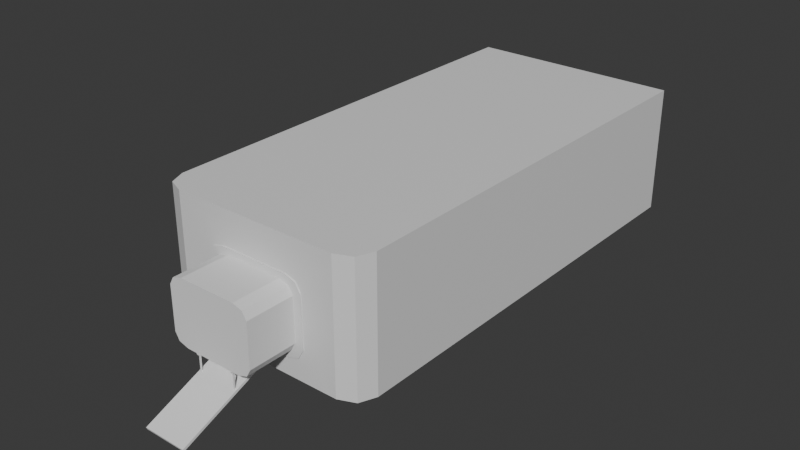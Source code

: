 # Source: entrance.blend  (saved by Blender 4.3.34; exported with 4.5.12 LTS)
import bpy
from mathutils import Matrix  # noqa: F401  (used for matrix-valued properties, if any)

bpy.ops.wm.read_factory_settings(use_empty=True)
scene = bpy.context.scene
scene.name = 'Scene'

# ---- collections
col_collection = bpy.data.collections.new('Collection'); scene.collection.children.link(col_collection)

# ---- materials (node trees are filled in below, after node groups)
mat_material_005 = bpy.data.materials.new('Material.005')
mat_material = bpy.data.materials.new('Material')
mat_material_003 = bpy.data.materials.new('Material.003')
mat_material_004 = bpy.data.materials.new('Material.004')
mat_material_001 = bpy.data.materials.new('Material.001')
mat_material_002 = bpy.data.materials.new('Material.002')

# ---- material node trees
mat_material_005.use_nodes = True; mat_material_005.node_tree.nodes.clear()
_N = mat_material_005.node_tree.nodes; _L = mat_material_005.node_tree.links
n0 = _N.new('ShaderNodeBsdfPrincipled'); n0.name = 'Principled BSDF'; n0.location = (10, 300)
n1 = _N.new('ShaderNodeOutputMaterial'); n1.name = 'Material Output'; n1.location = (300, 300)
_L.new(n0.outputs[0], n1.inputs[0])
n1.is_active_output = True
mat_material.use_nodes = True; mat_material.node_tree.nodes.clear()
_N = mat_material.node_tree.nodes; _L = mat_material.node_tree.links
n0 = _N.new('ShaderNodeBsdfPrincipled'); n0.name = 'Principled BSDF'; n0.location = (10, 300)
n1 = _N.new('ShaderNodeOutputMaterial'); n1.name = 'Material Output'; n1.location = (300, 300)
_L.new(n0.outputs[0], n1.inputs[0])
n1.is_active_output = True
mat_material_003.use_nodes = True; mat_material_003.node_tree.nodes.clear()
_N = mat_material_003.node_tree.nodes; _L = mat_material_003.node_tree.links
n0 = _N.new('ShaderNodeBsdfPrincipled'); n0.name = 'Principled BSDF'; n0.location = (10, 300)
n1 = _N.new('ShaderNodeOutputMaterial'); n1.name = 'Material Output'; n1.location = (300, 300)
_L.new(n0.outputs[0], n1.inputs[0])
n1.is_active_output = True
mat_material_004.use_nodes = True; mat_material_004.node_tree.nodes.clear()
_N = mat_material_004.node_tree.nodes; _L = mat_material_004.node_tree.links
n0 = _N.new('ShaderNodeBsdfPrincipled'); n0.name = 'Principled BSDF'; n0.location = (10, 300)
n1 = _N.new('ShaderNodeOutputMaterial'); n1.name = 'Material Output'; n1.location = (300, 300)
_L.new(n0.outputs[0], n1.inputs[0])
n1.is_active_output = True
mat_material_001.use_nodes = True; mat_material_001.node_tree.nodes.clear()
_N = mat_material_001.node_tree.nodes; _L = mat_material_001.node_tree.links
n0 = _N.new('ShaderNodeBsdfPrincipled'); n0.name = 'Principled BSDF'; n0.location = (10, 300)
n1 = _N.new('ShaderNodeOutputMaterial'); n1.name = 'Material Output'; n1.location = (300, 300)
_L.new(n0.outputs[0], n1.inputs[0])
n1.is_active_output = True
mat_material_002.use_nodes = True; mat_material_002.node_tree.nodes.clear()
_N = mat_material_002.node_tree.nodes; _L = mat_material_002.node_tree.links
n0 = _N.new('ShaderNodeBsdfPrincipled'); n0.name = 'Principled BSDF'; n0.location = (10, 300)
n1 = _N.new('ShaderNodeOutputMaterial'); n1.name = 'Material Output'; n1.location = (300, 300)
_L.new(n0.outputs[0], n1.inputs[0])
n1.is_active_output = True

# ---- world
world_world = bpy.data.worlds.new('World'); scene.world = world_world
world_world.use_nodes = True; world_world.node_tree.nodes.clear()
_N = world_world.node_tree.nodes; _L = world_world.node_tree.links
n0 = _N.new('ShaderNodeOutputWorld'); n0.name = 'World Output'; n0.location = (300, 300)
n1 = _N.new('ShaderNodeBackground'); n1.name = 'Background'; n1.location = (10, 300)
n1.inputs[0].default_value = (0.05088, 0.05088, 0.05088, 1.0)
_L.new(n1.outputs[0], n0.inputs[0])
n0.is_active_output = True
world_world.color = (0.05088, 0.05088, 0.05088)
world_world.sun_shadow_jitter_overblur = 0.0

# ---- meshes
me_cube_004 = bpy.data.meshes.new('Cube.004')
me_cube_004.from_pydata([(-1.0, -1.0, -0.6728), (-0.6728, -1.0, -1.0), (-0.9042, -1.0, -0.9042), (-0.6728, -1.0, 1.0), (-1.0, -1.0, 0.6728), (-0.9042, -1.0, 0.9042), (-0.6728, 1.0, -1.0), (-1.0, 1.0, -0.6728), (-0.9042, 1.0, -0.9042), (-1.0, 1.0, 0.6728), (-0.6728, 1.0, 1.0), (-0.9042, 1.0, 0.9042), (0.6728, -1.0, -1.0), (1.0, -1.0, -0.6728), (0.9042, -1.0, -0.9042), (1.0, -1.0, 0.6728), (0.6728, -1.0, 1.0), (0.9042, -1.0, 0.9042), (1.0, 1.0, -0.6728), (0.6728, 1.0, -1.0), (0.9042, 1.0, -0.9042), (0.6728, 1.0, 1.0), (1.0, 1.0, 0.6728), (0.9042, 1.0, 0.9042)], [], [(12, 14, 13, 15, 17, 16, 3, 5, 4, 0, 2, 1), (18, 22, 15, 13), (21, 10, 3, 16), (0, 4, 9, 7), (6, 8, 7, 9, 11, 10, 21, 23, 22, 18, 20, 19), (6, 1, 2, 8), (8, 2, 0, 7), (3, 10, 11, 5), (5, 11, 9, 4), (12, 19, 20, 14), (14, 20, 18, 13), (21, 16, 17, 23), (23, 17, 15, 22), (6, 19, 12, 1)])
_uv = me_cube_004.uv_layers.new(name='UVMap')
_uv.uv.foreach_set('vector', [0.375, 0.7909, 0.387, 0.762, 0.4159, 0.75, 0.5841, 0.75, 0.613, 0.762, 0.625, 0.7909, 0.625, 0.9591, 0.613, 0.988, 0.5841, 1.0, 0.4159, 1.0, 0.387, 0.988, 0.375, 0.9591, 0.4159, 0.5, 0.5841, 0.5, 0.5841, 0.75, 0.4159, 0.75, 0.6659, 0.5, 0.8341, 0.5, 0.8341, 0.75, 0.6659, 0.75, 0.4159, 0.0, 0.5841, 0.0, 0.5841, 0.25, 0.4159, 0.25, 0.375, 0.2909, 0.387, 0.262, 0.4159, 0.25, 0.5841, 0.25, 0.613, 0.262, 0.625, 0.2909, 0.625, 0.4591, 0.613, 0.488, 0.5841, 0.5, 0.4159, 0.5, 0.387, 0.488, 0.375, 0.4591, 0.1659, 0.5, 0.1659, 0.75, 0.125, 0.75, 0.125, 0.5, 0.375, 0.25, 0.375, 0.0, 0.4159, 0.0, 0.4159, 0.25, 0.8341, 0.75, 0.8341, 0.5, 0.875, 0.5, 0.875, 0.75, 0.625, 0.0, 0.625, 0.25, 0.5841, 0.25, 0.5841, 0.0, 0.3341, 0.75, 0.3341, 0.5, 0.375, 0.5, 0.375, 0.75, 0.375, 0.75, 0.375, 0.5, 0.4159, 0.5, 0.4159, 0.75, 0.6659, 0.5, 0.6659, 0.75, 0.625, 0.75, 0.625, 0.5, 0.625, 0.5, 0.625, 0.75, 0.5841, 0.75, 0.5841, 0.5, 0.1659, 0.5, 0.3341, 0.5, 0.3341, 0.75, 0.1659, 0.75])
me_cube_004.update()
me_cube_005 = bpy.data.meshes.new('Cube.005')
me_cube_005.from_pydata([(-2.372, -2.055, -1.572), (-1.596, -2.055, -2.154), (-2.145, -2.055, -1.983), (-1.596, -2.055, 1.404), (-2.372, -2.055, 0.8224), (-2.145, -2.055, 1.234), (-1.596, -2.0, -2.154), (-2.372, -2.0, -1.572), (-2.145, -2.0, -1.983), (-2.372, -2.0, 0.8224), (-1.596, -2.0, 1.404), (-2.145, -2.0, 1.234), (1.596, -2.055, -2.154), (2.372, -2.055, -1.572), (2.145, -2.055, -1.983), (2.372, -2.055, 0.8224), (1.596, -2.055, 1.404), (2.145, -2.055, 1.234), (2.372, -2.0, -1.572), (1.596, -2.0, -2.154), (2.145, -2.0, -1.983), (1.596, -2.0, 1.404), (2.372, -2.0, 0.8224), (2.145, -2.0, 1.234), (2.0, -2.055, -1.384), (1.346, -2.055, -1.875), (1.808, -2.055, -1.731), (1.808, -2.055, 0.9815), (1.346, -2.055, 1.125), (-2.0, -2.055, -1.384), (-1.808, -2.055, -1.731), (-1.944, -2.055, -1.485), (-2.0, -2.055, 0.6345), (-1.808, -2.055, 0.9815), (2.0, -2.055, 0.6345), (1.944, -2.055, 0.7359), (-1.346, -2.055, -1.875), (-1.346, -2.055, 1.125), (-2.0, -2.0, -1.384), (-1.346, -2.0, -1.875), (-1.808, -2.0, -1.731), (-1.808, -2.0, 0.9815), (-1.346, -2.0, 1.125), (-1.484, -2.0, 1.082), (1.808, -2.0, -1.731), (2.0, -2.0, -1.384), (-2.0, -2.0, 0.6345), (1.484, -2.0, -1.832), (2.0, -2.0, 0.6345), (1.808, -2.0, 0.9815), (1.346, -2.0, -1.875), (1.346, -2.0, 1.125)], [], [(30, 31, 0, 2, 1, 12, 14, 13, 15, 35, 34, 24, 26, 25, 36), (35, 15, 17, 16, 3, 5, 4, 0, 31, 29, 32, 33, 37, 28, 27), (18, 22, 15, 13), (21, 10, 3, 16), (0, 4, 9, 7), (43, 10, 21, 23, 22, 18, 20, 19, 47, 44, 45, 48, 49, 51, 42), (19, 6, 8, 7, 9, 11, 10, 43, 41, 46, 38, 40, 39, 50, 47), (6, 1, 2, 8), (8, 2, 0, 7), (3, 10, 11, 5), (5, 11, 9, 4), (12, 19, 20, 14), (14, 20, 18, 13), (21, 16, 17, 23), (23, 17, 15, 22), (6, 19, 12, 1), (45, 24, 34, 48), (28, 37, 42, 51), (46, 32, 29, 38), (40, 30, 36, 39), (29, 31, 30, 40, 38), (37, 33, 41, 43, 42), (33, 32, 46, 41), (50, 25, 26, 44, 47), (24, 45, 44, 26), (27, 28, 51, 49), (35, 27, 49, 48, 34), (39, 36, 25, 50)])
me_cube_005.polygons.foreach_set('material_index', [1, 1, 0, 0, 0, 0, 0, 0, 0, 0, 0, 0, 0, 0, 0, 0, 0, 0, 0, 0, 0, 0, 0, 0, 0, 0, 0, 0])
_uv = me_cube_005.uv_layers.new(name='UVMap')
_uv.uv.foreach_set('vector', [0.4047, 0.9703, 0.422, 0.9774, 0.4159, 1.0, 0.387, 0.988, 0.375, 0.9591, 0.375, 0.7909, 0.387, 0.762, 0.4159, 0.75, 0.5841, 0.75, 0.578, 0.7726, 0.5709, 0.7696, 0.4291, 0.7696, 0.4047, 0.7797, 0.3946, 0.8041, 0.3946, 0.9459, 0.578, 0.7726, 0.5841, 0.75, 0.613, 0.762, 0.625, 0.7909, 0.625, 0.9591, 0.613, 0.988, 0.5841, 1.0, 0.4159, 1.0, 0.422, 0.9774, 0.4291, 0.9804, 0.5709, 0.9804, 0.5953, 0.9703, 0.6054, 0.9459, 0.6054, 0.8041, 0.5953, 0.7797, 0.4159, 0.5, 0.5841, 0.5, 0.5841, 0.75, 0.4159, 0.75, 0.6659, 0.5, 0.8341, 0.5, 0.8341, 0.75, 0.6659, 0.75, 0.4159, 0.0, 0.5841, 0.0, 0.5841, 0.25, 0.4159, 0.25, 0.6024, 0.2968, 0.625, 0.2909, 0.625, 0.4591, 0.613, 0.488, 0.5841, 0.5, 0.4159, 0.5, 0.387, 0.488, 0.375, 0.4591, 0.3976, 0.4532, 0.4047, 0.4703, 0.4291, 0.4804, 0.5709, 0.4804, 0.5953, 0.4703, 0.6054, 0.4459, 0.6054, 0.3041, 0.375, 0.4591, 0.375, 0.2909, 0.387, 0.262, 0.4159, 0.25, 0.5841, 0.25, 0.613, 0.262, 0.625, 0.2909, 0.6024, 0.2968, 0.5953, 0.2797, 0.5709, 0.2696, 0.4291, 0.2696, 0.4047, 0.2797, 0.3946, 0.3041, 0.3946, 0.4459, 0.3976, 0.4532, 0.1659, 0.5, 0.1659, 0.75, 0.125, 0.75, 0.125, 0.5, 0.375, 0.25, 0.375, 0.0, 0.4159, 0.0, 0.4159, 0.25, 0.8341, 0.75, 0.8341, 0.5, 0.875, 0.5, 0.875, 0.75, 0.625, 0.0, 0.625, 0.25, 0.5841, 0.25, 0.5841, 0.0, 0.3341, 0.75, 0.3341, 0.5, 0.375, 0.5, 0.375, 0.75, 0.375, 0.75, 0.375, 0.5, 0.4159, 0.5, 0.4159, 0.75, 0.6659, 0.5, 0.6659, 0.75, 0.625, 0.75, 0.625, 0.5, 0.625, 0.5, 0.625, 0.75, 0.5841, 0.75, 0.5841, 0.5, 0.1659, 0.5, 0.3341, 0.5, 0.3341, 0.75, 0.1659, 0.75, 0.4159, 0.6752, 0.4159, 0.677, 0.5841, 0.677, 0.5841, 0.6752, 0.6659, 0.677, 0.8341, 0.677, 0.8341, 0.6752, 0.6659, 0.6752, 0.5841, 0.07483, 0.5841, 0.07301, 0.4159, 0.07301, 0.4159, 0.07483, 0.125, 0.6752, 0.125, 0.677, 0.1659, 0.677, 0.1659, 0.6752, 0.4159, 0.07301, 0.404, 0.07301, 0.375, 0.07301, 0.375, 0.07483, 0.4159, 0.07483, 0.8341, 0.677, 0.875, 0.677, 0.875, 0.6752, 0.8463, 0.6752, 0.8341, 0.6752, 0.625, 0.07301, 0.5841, 0.07301, 0.5841, 0.07483, 0.625, 0.07483, 0.3341, 0.6752, 0.3341, 0.677, 0.375, 0.677, 0.375, 0.6752, 0.3463, 0.6752, 0.4159, 0.677, 0.4159, 0.6752, 0.375, 0.6752, 0.375, 0.677, 0.625, 0.677, 0.6659, 0.677, 0.6659, 0.6752, 0.625, 0.6752, 0.596, 0.677, 0.625, 0.677, 0.625, 0.6752, 0.5841, 0.6752, 0.5841, 0.677, 0.1659, 0.6752, 0.1659, 0.677, 0.3341, 0.677, 0.3341, 0.6752])
me_cube_005.materials.append(mat_material_005)
me_cube_005.materials.append(mat_material)
me_cube_005.update()
me_cube_007 = bpy.data.meshes.new('Cube.007')
me_cube_007.from_pydata([(-1.0, -4.102, -2.878), (-1.0, -4.148, -2.767), (-1.0, -1.979, -2.0), (-1.0, -2.025, -1.889), (1.0, -4.102, -2.878), (1.0, -4.148, -2.767), (1.0, -1.979, -2.0), (1.0, -2.025, -1.889), (-1.0, -5.122, -3.3), (-1.0, -5.168, -3.189), (1.0, -5.168, -3.189), (1.0, -5.122, -3.3), (-1.0, -6.739, -3.969), (-1.0, -6.785, -3.858), (1.0, -6.785, -3.858), (1.0, -6.739, -3.969)], [], [(2, 3, 7, 6), (2, 6, 4, 11, 15, 12, 8, 0), (6, 7, 5, 10, 14, 15, 11, 4), (1, 3, 2, 0, 8, 12, 13, 9), (15, 14, 13, 12), (1, 9, 13, 14, 10, 5, 7, 3)])
_uv = me_cube_007.uv_layers.new(name='UVMap')
_uv.uv.foreach_set('vector', [0.375, 0.25, 0.625, 0.25, 0.625, 0.5, 0.375, 0.5, 0.125, 0.5, 0.375, 0.5, 0.375, 0.75, 0.375, 0.75, 0.375, 0.75, 0.125, 0.75, 0.125, 0.75, 0.125, 0.75, 0.375, 0.5, 0.625, 0.5, 0.625, 0.75, 0.625, 0.75, 0.625, 0.75, 0.375, 0.75, 0.375, 0.75, 0.375, 0.75, 0.625, 0.0, 0.625, 0.25, 0.375, 0.25, 0.375, 0.0, 0.375, 0.0, 0.375, 0.0, 0.625, 0.0, 0.625, 0.0, 0.375, 0.75, 0.625, 0.75, 0.625, 1.0, 0.375, 1.0, 0.875, 0.75, 0.625, 0.0, 0.625, 0.0, 0.625, 0.75, 0.625, 0.75, 0.625, 0.75, 0.625, 0.5, 0.875, 0.5])
me_cube_007.update()
me_cube_011 = bpy.data.meshes.new('Cube.011')
me_cube_011.from_pydata([(0.8636, -2.512, -1.329), (0.8563, -3.737, -1.842), (0.8628, -2.547, -1.246), (0.8555, -3.772, -1.759), (0.9536, -2.513, -1.329), (0.9463, -3.738, -1.842), (0.9528, -2.547, -1.246), (0.9455, -3.773, -1.759), (0.8647, -2.227, -1.113), (0.8655, -2.193, -1.196), (0.9547, -2.228, -1.112), (0.9555, -2.193, -1.195), (0.8535, -4.212, -2.041), (0.8527, -4.247, -1.958), (0.9427, -4.248, -1.957), (0.9434, -4.213, -2.04), (0.8713, -4.16, -2.771), (0.8713, -4.16, -1.959), (0.8713, -4.106, -2.771), (0.8713, -4.106, -1.959), (0.9253, -4.16, -2.771), (0.9253, -4.16, -1.959), (0.9253, -4.106, -2.771), (0.9253, -4.106, -1.959), (0.8829, -2.294, -2.001), (0.8829, -2.294, -1.189), (0.8829, -2.24, -2.001), (0.8829, -2.24, -1.189), (0.9369, -2.294, -2.001), (0.9369, -2.294, -1.189), (0.9369, -2.24, -2.001), (0.9369, -2.24, -1.189), (0.8794, -3.177, -2.379), (0.8794, -3.177, -1.544), (0.8794, -3.123, -2.379), (0.8794, -3.123, -1.544), (0.9334, -3.177, -2.379), (0.9334, -3.177, -1.544), (0.9334, -3.123, -2.379), (0.9334, -3.123, -1.544)], [], [(2, 3, 7, 6, 10, 8), (6, 7, 5, 4, 11, 10), (4, 5, 1, 0, 9, 11), (1, 5, 15, 12), (8, 10, 11, 9), (0, 1, 3, 2, 8, 9), (14, 13, 12, 15), (5, 7, 14, 15), (7, 3, 13, 14), (3, 1, 12, 13), (16, 17, 19, 18), (18, 19, 23, 22), (22, 23, 21, 20), (20, 21, 17, 16), (18, 22, 20, 16), (23, 19, 17, 21), (24, 25, 27, 26), (26, 27, 31, 30), (30, 31, 29, 28), (28, 29, 25, 24), (26, 30, 28, 24), (31, 27, 25, 29), (32, 33, 35, 34), (34, 35, 39, 38), (38, 39, 37, 36), (36, 37, 33, 32), (34, 38, 36, 32), (39, 35, 33, 37)])
me_cube_011.polygons.foreach_set('material_index', [0, 0, 0, 0, 0, 0, 0, 0, 0, 0, 1, 1, 1, 1, 0, 0, 1, 1, 1, 1, 0, 0, 1, 1, 1, 1, 0, 0])
_uv = me_cube_011.uv_layers.new(name='UVMap')
_uv.uv.foreach_set('vector', [0.375, 0.25, 0.625, 0.25, 0.625, 0.5, 0.375, 0.5, 0.375, 0.5, 0.375, 0.25, 0.375, 0.5, 0.625, 0.5, 0.625, 0.75, 0.375, 0.75, 0.375, 0.75, 0.375, 0.5, 0.375, 0.75, 0.625, 0.75, 0.625, 1.0, 0.375, 1.0, 0.375, 1.0, 0.375, 0.75, 0.625, 1.0, 0.625, 0.75, 0.625, 0.75, 0.625, 1.0, 0.125, 0.5, 0.375, 0.5, 0.375, 0.75, 0.125, 0.75, 0.375, 0.0, 0.625, 0.0, 0.625, 0.25, 0.375, 0.25, 0.375, 0.25, 0.375, 0.0, 0.625, 0.5, 0.875, 0.5, 0.875, 0.75, 0.625, 0.75, 0.625, 0.75, 0.625, 0.5, 0.625, 0.5, 0.625, 0.75, 0.625, 0.5, 0.625, 0.25, 0.625, 0.25, 0.625, 0.5, 0.625, 0.25, 0.625, 0.0, 0.625, 0.0, 0.625, 0.25, 0.375, 0.0, 0.625, 0.0, 0.625, 0.25, 0.375, 0.25, 0.375, 0.25, 0.625, 0.25, 0.625, 0.5, 0.375, 0.5, 0.375, 0.5, 0.625, 0.5, 0.625, 0.75, 0.375, 0.75, 0.375, 0.75, 0.625, 0.75, 0.625, 1.0, 0.375, 1.0, 0.125, 0.5, 0.375, 0.5, 0.375, 0.75, 0.125, 0.75, 0.625, 0.5, 0.875, 0.5, 0.875, 0.75, 0.625, 0.75, 0.375, 0.0, 0.625, 0.0, 0.625, 0.25, 0.375, 0.25, 0.375, 0.25, 0.625, 0.25, 0.625, 0.5, 0.375, 0.5, 0.375, 0.5, 0.625, 0.5, 0.625, 0.75, 0.375, 0.75, 0.375, 0.75, 0.625, 0.75, 0.625, 1.0, 0.375, 1.0, 0.125, 0.5, 0.375, 0.5, 0.375, 0.75, 0.125, 0.75, 0.625, 0.5, 0.875, 0.5, 0.875, 0.75, 0.625, 0.75, 0.375, 0.0, 0.625, 0.0, 0.625, 0.25, 0.375, 0.25, 0.375, 0.25, 0.625, 0.25, 0.625, 0.5, 0.375, 0.5, 0.375, 0.5, 0.625, 0.5, 0.625, 0.75, 0.375, 0.75, 0.375, 0.75, 0.625, 0.75, 0.625, 1.0, 0.375, 1.0, 0.125, 0.5, 0.375, 0.5, 0.375, 0.75, 0.125, 0.75, 0.625, 0.5, 0.875, 0.5, 0.875, 0.75, 0.625, 0.75])
me_cube_011.materials.append(mat_material_003)
me_cube_011.materials.append(mat_material_004)
me_cube_011.update()
me_cube_001 = bpy.data.meshes.new('Cube.001')
me_cube_001.from_pydata([(1.808, 19.41, -1.731), (1.346, 19.41, -1.875), (1.346, 15.88, -1.875), (1.808, 15.88, -1.731), (-1.808, 19.41, -1.731), (-1.346, 19.41, -1.875), (-1.808, 15.88, -1.731), (-1.346, 15.88, -1.875), (-2.145, 18.76, -2.041), (-2.145, 18.76, 1.292), (-2.145, 19.21, -2.041), (-2.145, 19.21, 1.292), (2.228, 18.76, -2.041), (2.228, 18.76, 1.292), (2.228, 19.21, -2.041), (2.228, 19.21, 1.292), (-5.0, 19.41, -3.0), (-5.0, 19.41, 3.0), (5.0, 19.41, -3.0), (5.0, 19.41, 3.0), (-3.916, -2.0, -3.0), (-5.0, -0.9158, -3.0), (-4.682, -1.682, -3.0), (-5.0, -0.9158, 3.0), (-3.916, -2.0, 3.0), (-4.682, -1.682, 3.0), (5.0, -0.9158, -3.0), (3.916, -2.0, -3.0), (4.682, -1.682, -3.0), (3.916, -2.0, 3.0), (5.0, -0.9158, 3.0), (4.682, -1.682, 3.0), (-1.346, -2.0, 1.125), (2.0, -2.0, 0.6345), (2.0, -2.0, -1.384), (1.346, -2.0, 1.125), (1.808, -2.0, 0.9815), (-2.0, -2.0, -1.384), (-2.0, -2.0, 0.6345), (-1.808, -2.0, -1.731), (-1.808, -2.0, 0.9815), (1.808, -2.0, -1.731), (1.346, -2.0, -1.875), (-1.346, -2.0, -1.875), (-2.0, 19.41, 0.6345), (-1.808, 19.41, 0.9815), (1.346, 19.41, 1.125), (-1.346, 19.41, 1.125), (-1.808, 19.41, -1.731), (-2.0, 19.41, -1.384), (-1.346, 19.41, -1.875), (1.808, 19.41, -1.731), (2.0, 19.41, 0.6345), (2.0, 19.41, -1.384), (1.808, 19.41, 0.9815), (1.346, 19.41, -1.875), (2.0, -1.478, -1.384), (2.0, -1.478, 0.6345), (1.346, -1.478, 1.125), (-1.346, -1.478, 1.125), (-2.0, -1.478, 0.6345), (-2.0, -1.478, -1.384), (-1.808, -1.478, -1.731), (-1.346, -1.478, -1.875), (-1.808, -1.478, 0.9815), (1.346, -1.478, -1.875), (1.808, -1.478, -1.731), (1.808, -1.478, 0.9815), (2.0, 15.88, -1.384), (2.0, 15.88, 0.6345), (1.346, 15.88, 1.125), (-1.346, 15.88, 1.125), (-2.0, 15.88, 0.6345), (-2.0, 15.88, -1.384), (-1.808, 15.88, -1.731), (-1.346, 15.88, -1.875), (-1.808, 15.88, 0.9815), (1.346, 15.88, -1.875), (1.808, 15.88, -1.731), (1.808, 15.88, 0.9815)], [], [(1, 2, 3, 0), (4, 6, 7, 5), (8, 9, 11, 10), (10, 11, 15, 14), (14, 15, 13, 12), (12, 13, 9, 8), (10, 14, 12, 8), (15, 11, 9, 13), (39, 20, 27, 41, 42, 43), (27, 29, 24, 20, 39, 37, 38, 40, 32, 35, 36, 33, 34, 41), (16, 17, 19, 18, 53, 52, 54, 46, 47, 45, 44, 49), (18, 16, 49, 48, 50, 55, 51, 53), (30, 19, 17, 23, 25, 24, 29, 31), (21, 23, 17, 16), (18, 19, 30, 26), (20, 24, 25, 22), (22, 25, 23, 21), (29, 27, 28, 31), (31, 28, 26, 30), (28, 27, 20, 22, 21, 16, 18, 26), (56, 34, 33, 57), (70, 71, 47, 46), (72, 73, 49, 44), (62, 39, 43, 63), (73, 74, 48, 49), (71, 76, 45, 47), (76, 72, 44, 45), (65, 42, 41, 66), (68, 53, 51, 78), (79, 70, 46, 54), (79, 54, 52, 69), (63, 43, 42, 65), (75, 63, 65, 77), (36, 67, 57, 33), (36, 35, 58, 67), (34, 56, 66, 41), (77, 65, 66, 78), (40, 38, 60, 64), (32, 40, 64, 59), (37, 39, 62, 61), (74, 62, 63, 75), (38, 37, 61, 60), (35, 32, 59, 58), (68, 56, 57, 69), (53, 68, 69, 52), (50, 75, 77, 55), (67, 79, 69, 57), (67, 58, 70, 79), (56, 68, 78, 66), (64, 60, 72, 76), (59, 64, 76, 71), (61, 62, 74, 73), (60, 61, 73, 72), (58, 59, 71, 70)])
me_cube_001.polygons.foreach_set('material_index', [0, 0, 0, 0, 0, 0, 0, 0, 0, 0, 0, 0, 0, 0, 0, 0, 0, 0, 0, 0, 1, 0, 0, 1, 0, 0, 0, 1, 0, 0, 0, 1, 0, 1, 1, 1, 0, 1, 1, 1, 0, 1, 1, 0, 0, 0, 0, 0, 0, 0, 0, 0, 0, 0])
_uv = me_cube_001.uv_layers.new(name='UVMap')
_uv.uv.foreach_set('vector', [0.3341, 0.5449, 0.3341, 0.6015, 0.375, 0.6015, 0.375, 0.5449, 0.125, 0.5449, 0.125, 0.6015, 0.1659, 0.6015, 0.1659, 0.5449, 0.375, 0.0, 0.625, 0.0, 0.625, 0.25, 0.375, 0.25, 0.375, 0.25, 0.625, 0.25, 0.625, 0.5, 0.375, 0.5, 0.375, 0.5, 0.625, 0.5, 0.625, 0.75, 0.375, 0.75, 0.375, 0.75, 0.625, 0.75, 0.625, 1.0, 0.375, 1.0, 0.125, 0.5, 0.375, 0.5, 0.375, 0.75, 0.125, 0.75, 0.625, 0.5, 0.875, 0.5, 0.875, 0.75, 0.625, 0.75, 0.4279, 0.9202, 0.375, 0.9729, 0.375, 0.7771, 0.4279, 0.8298, 0.4219, 0.8414, 0.4219, 0.9086, 0.375, 0.7771, 0.625, 0.7771, 0.625, 0.9729, 0.375, 0.9729, 0.4279, 0.9202, 0.4423, 0.925, 0.5264, 0.925, 0.5409, 0.9202, 0.5469, 0.9086, 0.5469, 0.8414, 0.5409, 0.8298, 0.5264, 0.825, 0.4423, 0.825, 0.4279, 0.8298, 0.375, 0.25, 0.625, 0.25, 0.625, 0.5, 0.375, 0.5, 0.4423, 0.425, 0.5264, 0.425, 0.5409, 0.4202, 0.5469, 0.4086, 0.5469, 0.3414, 0.5409, 0.3298, 0.5264, 0.325, 0.4423, 0.325, 0.375, 0.5, 0.375, 0.25, 0.4423, 0.325, 0.4279, 0.3298, 0.4219, 0.3414, 0.4219, 0.4086, 0.4279, 0.4202, 0.4423, 0.425, 0.625, 0.6822, 0.625, 0.5, 0.875, 0.5, 0.875, 0.6822, 0.8671, 0.7302, 0.8479, 0.75, 0.6521, 0.75, 0.6329, 0.7302, 0.375, 0.06777, 0.625, 0.06777, 0.625, 0.25, 0.375, 0.25, 0.375, 0.5, 0.625, 0.5, 0.625, 0.6822, 0.375, 0.6822, 0.375, 0.9729, 0.625, 0.9729, 0.625, 1.0, 0.375, 1.0, 0.375, 0.0, 0.625, 0.0, 0.625, 0.06777, 0.375, 0.06777, 0.625, 0.7771, 0.375, 0.7771, 0.375, 0.75, 0.625, 0.75, 0.625, 0.75, 0.375, 0.75, 0.375, 0.6822, 0.625, 0.6822, 0.3671, 0.7302, 0.3479, 0.75, 0.1521, 0.75, 0.1329, 0.7302, 0.125, 0.6822, 0.125, 0.5, 0.375, 0.5, 0.375, 0.6822, 0.4159, 0.6582, 0.4159, 0.6752, 0.5841, 0.6752, 0.5841, 0.6582, 0.6659, 0.6015, 0.8341, 0.6015, 0.8341, 0.5449, 0.6659, 0.5449, 0.5841, 0.1485, 0.4159, 0.1485, 0.4159, 0.2051, 0.5841, 0.2051, 0.125, 0.6582, 0.125, 0.6752, 0.1659, 0.6752, 0.1659, 0.6582, 0.4159, 0.1485, 0.375, 0.1485, 0.375, 0.2051, 0.4159, 0.2051, 0.8341, 0.6015, 0.875, 0.6015, 0.875, 0.5449, 0.8341, 0.5449, 0.625, 0.1485, 0.5841, 0.1485, 0.5841, 0.2051, 0.625, 0.2051, 0.3341, 0.6582, 0.3341, 0.6752, 0.375, 0.6752, 0.375, 0.6582, 0.4159, 0.6015, 0.4159, 0.5449, 0.375, 0.5449, 0.375, 0.6015, 0.625, 0.6015, 0.6659, 0.6015, 0.6659, 0.5449, 0.625, 0.5449, 0.625, 0.6015, 0.625, 0.5449, 0.5841, 0.5449, 0.5841, 0.6015, 0.1659, 0.6582, 0.1659, 0.6752, 0.3341, 0.6752, 0.3341, 0.6582, 0.1659, 0.6015, 0.1659, 0.6582, 0.3341, 0.6582, 0.3341, 0.6015, 0.625, 0.6752, 0.625, 0.6582, 0.5841, 0.6582, 0.5841, 0.6752, 0.625, 0.6752, 0.6659, 0.6752, 0.6659, 0.6582, 0.625, 0.6582, 0.4159, 0.6752, 0.4159, 0.6582, 0.375, 0.6582, 0.375, 0.6752, 0.3341, 0.6015, 0.3341, 0.6582, 0.375, 0.6582, 0.375, 0.6015, 0.625, 0.07482, 0.5841, 0.07482, 0.5841, 0.09183, 0.625, 0.09183, 0.8341, 0.6752, 0.875, 0.6752, 0.875, 0.6582, 0.8341, 0.6582, 0.4159, 0.07482, 0.375, 0.07482, 0.375, 0.09183, 0.4159, 0.09183, 0.125, 0.6015, 0.125, 0.6582, 0.1659, 0.6582, 0.1659, 0.6015, 0.5841, 0.07482, 0.4159, 0.07482, 0.4159, 0.09183, 0.5841, 0.09183, 0.6659, 0.6752, 0.8341, 0.6752, 0.8341, 0.6582, 0.6659, 0.6582, 0.4159, 0.6015, 0.4159, 0.6582, 0.5841, 0.6582, 0.5841, 0.6015, 0.4159, 0.5449, 0.4159, 0.6015, 0.5841, 0.6015, 0.5841, 0.5449, 0.1659, 0.5449, 0.1659, 0.6015, 0.3341, 0.6015, 0.3341, 0.5449, 0.625, 0.6582, 0.625, 0.6015, 0.5841, 0.6015, 0.5841, 0.6582, 0.625, 0.6582, 0.6659, 0.6582, 0.6659, 0.6015, 0.625, 0.6015, 0.4159, 0.6582, 0.4159, 0.6015, 0.375, 0.6015, 0.375, 0.6582, 0.625, 0.09183, 0.5841, 0.09183, 0.5841, 0.1485, 0.625, 0.1485, 0.8341, 0.6582, 0.875, 0.6582, 0.875, 0.6015, 0.8341, 0.6015, 0.4159, 0.09183, 0.375, 0.09183, 0.375, 0.1485, 0.4159, 0.1485, 0.5841, 0.09183, 0.4159, 0.09183, 0.4159, 0.1485, 0.5841, 0.1485, 0.6659, 0.6582, 0.8341, 0.6582, 0.8341, 0.6015, 0.6659, 0.6015])
me_cube_001.materials.append(mat_material_001)
me_cube_001.materials.append(mat_material_002)
me_cube_001.update()

# ---- objects
ob_boolean = bpy.data.objects.new('Boolean', me_cube_004)
ob_border = bpy.data.objects.new('Border', me_cube_005)
ob_ramp = bpy.data.objects.new('Ramp', me_cube_007)
ob_railing = bpy.data.objects.new('Railing', me_cube_011)
ob_entrance_001 = bpy.data.objects.new('Entrance.001', me_cube_001)

# ---- transforms, parenting, visibility, modifiers, constraints
ob_boolean.location = (0.0, -0.4592, -0.3747)
ob_boolean.scale = (2.0, 3.838, 1.5)
ob_border.location = (0.0, 0.0, 0.0)
ob_ramp.location = (0.0, 0.0, 0.0)
ob_railing.location = (0.0, 0.0, 0.0)
_m = ob_railing.modifiers.new('Mirror', 'MIRROR')
_m.mirror_object = ob_ramp
ob_entrance_001.location = (0.0, 0.0, 0.0)

# ---- collection membership
col_collection.objects.link(ob_boolean)
col_collection.objects.link(ob_border)
col_collection.objects.link(ob_ramp)
col_collection.objects.link(ob_railing)
col_collection.objects.link(ob_entrance_001)

# ---- scene / render settings (as saved in the file)
scene.frame_start = 1; scene.frame_end = 250; scene.frame_set(1)
scene.render.engine = 'BLENDER_EEVEE_NEXT'
bpy.context.view_layer.update()

# ---- added for rendering (the .blend has no active camera and no usable light): camera, sun
cam_auto = bpy.data.cameras.new('AutoCamera')
cam_auto.lens = 50.0
cam_auto.sensor_width = 36.0
cam_auto.clip_end = 1000.0
ob_auto_camera = bpy.data.objects.new('AutoCamera', cam_auto)
scene.collection.objects.link(ob_auto_camera)
ob_auto_camera.location = (26.7322, -25.7657, 20.9015)
ob_auto_camera.rotation_euler = (1.09748, -7.21219e-08, 0.694738)
scene.camera = ob_auto_camera
light_auto_sun = bpy.data.lights.new('AutoSun', 'SUN')
light_auto_sun.energy = 3.0
light_auto_sun.angle = 0.0523599
ob_auto_sun = bpy.data.objects.new('AutoSun', light_auto_sun)
scene.collection.objects.link(ob_auto_sun)
ob_auto_sun.rotation_euler = (0.872665, 0.174533, 0.523599)
bpy.context.view_layer.update()
